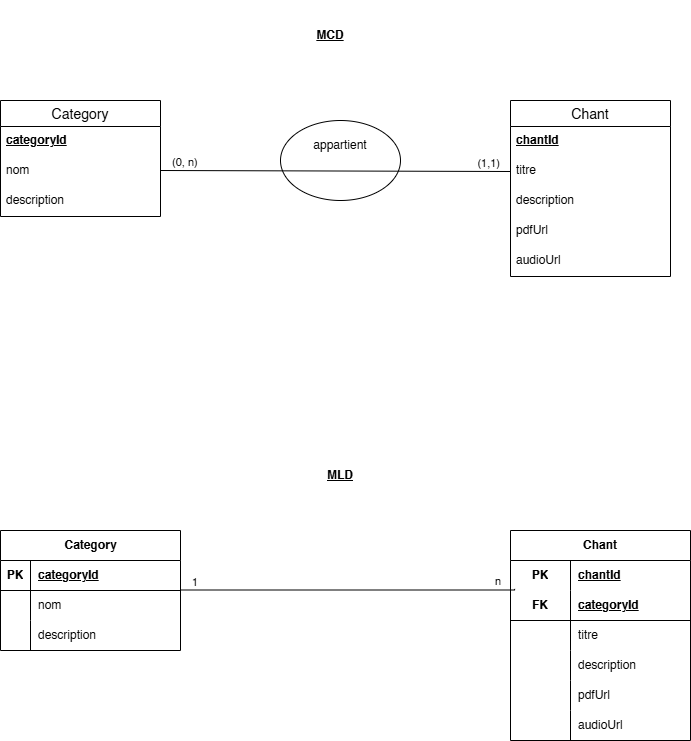

The diagram above was exported from draw.io. Its source (the exported page's mxGraphModel, read from the mxfile embedded in the PNG):
<mxGraphModel dx="1283" dy="634" grid="1" gridSize="10" guides="1" tooltips="1" connect="1" arrows="1" fold="1" page="1" pageScale="1" pageWidth="850" pageHeight="1100" math="0" shadow="0">
  <root>
    <mxCell id="0" />
    <mxCell id="1" parent="0" />
    <mxCell id="TX8BT4swb-A4r704fZSO-21" value="" style="ellipse;whiteSpace=wrap;html=1;" parent="1" vertex="1">
      <mxGeometry x="360" y="170" width="120" height="80" as="geometry" />
    </mxCell>
    <mxCell id="TX8BT4swb-A4r704fZSO-1" value="Category" style="swimlane;fontStyle=0;childLayout=stackLayout;horizontal=1;startSize=26;horizontalStack=0;resizeParent=1;resizeParentMax=0;resizeLast=0;collapsible=1;marginBottom=0;align=center;fontSize=14;" parent="1" vertex="1">
      <mxGeometry x="80" y="150" width="160" height="116" as="geometry" />
    </mxCell>
    <mxCell id="TX8BT4swb-A4r704fZSO-2" value="&lt;u&gt;&lt;b&gt;categoryId&lt;/b&gt;&lt;/u&gt;" style="text;strokeColor=none;fillColor=none;spacingLeft=4;spacingRight=4;overflow=hidden;rotatable=0;points=[[0,0.5],[1,0.5]];portConstraint=eastwest;fontSize=12;whiteSpace=wrap;html=1;" parent="TX8BT4swb-A4r704fZSO-1" vertex="1">
      <mxGeometry y="26" width="160" height="30" as="geometry" />
    </mxCell>
    <mxCell id="TX8BT4swb-A4r704fZSO-3" value="nom" style="text;strokeColor=none;fillColor=none;spacingLeft=4;spacingRight=4;overflow=hidden;rotatable=0;points=[[0,0.5],[1,0.5]];portConstraint=eastwest;fontSize=12;whiteSpace=wrap;html=1;" parent="TX8BT4swb-A4r704fZSO-1" vertex="1">
      <mxGeometry y="56" width="160" height="30" as="geometry" />
    </mxCell>
    <mxCell id="TX8BT4swb-A4r704fZSO-4" value="description" style="text;strokeColor=none;fillColor=none;spacingLeft=4;spacingRight=4;overflow=hidden;rotatable=0;points=[[0,0.5],[1,0.5]];portConstraint=eastwest;fontSize=12;whiteSpace=wrap;html=1;" parent="TX8BT4swb-A4r704fZSO-1" vertex="1">
      <mxGeometry y="86" width="160" height="30" as="geometry" />
    </mxCell>
    <mxCell id="TX8BT4swb-A4r704fZSO-6" value="Chant" style="swimlane;fontStyle=0;childLayout=stackLayout;horizontal=1;startSize=26;horizontalStack=0;resizeParent=1;resizeParentMax=0;resizeLast=0;collapsible=1;marginBottom=0;align=center;fontSize=14;" parent="1" vertex="1">
      <mxGeometry x="590" y="150" width="160" height="176" as="geometry">
        <mxRectangle x="590" y="150" width="80" height="30" as="alternateBounds" />
      </mxGeometry>
    </mxCell>
    <mxCell id="TX8BT4swb-A4r704fZSO-7" value="&lt;u&gt;&lt;b&gt;chantId&lt;/b&gt;&lt;/u&gt;" style="text;strokeColor=none;fillColor=none;spacingLeft=4;spacingRight=4;overflow=hidden;rotatable=0;points=[[0,0.5],[1,0.5]];portConstraint=eastwest;fontSize=12;whiteSpace=wrap;html=1;" parent="TX8BT4swb-A4r704fZSO-6" vertex="1">
      <mxGeometry y="26" width="160" height="30" as="geometry" />
    </mxCell>
    <mxCell id="TX8BT4swb-A4r704fZSO-8" value="titre" style="text;strokeColor=none;fillColor=none;spacingLeft=4;spacingRight=4;overflow=hidden;rotatable=0;points=[[0,0.5],[1,0.5]];portConstraint=eastwest;fontSize=12;whiteSpace=wrap;html=1;" parent="TX8BT4swb-A4r704fZSO-6" vertex="1">
      <mxGeometry y="56" width="160" height="30" as="geometry" />
    </mxCell>
    <mxCell id="TX8BT4swb-A4r704fZSO-9" value="description&amp;nbsp;" style="text;strokeColor=none;fillColor=none;spacingLeft=4;spacingRight=4;overflow=hidden;rotatable=0;points=[[0,0.5],[1,0.5]];portConstraint=eastwest;fontSize=12;whiteSpace=wrap;html=1;" parent="TX8BT4swb-A4r704fZSO-6" vertex="1">
      <mxGeometry y="86" width="160" height="30" as="geometry" />
    </mxCell>
    <mxCell id="TX8BT4swb-A4r704fZSO-11" value="pdfUrl" style="text;strokeColor=none;fillColor=none;spacingLeft=4;spacingRight=4;overflow=hidden;rotatable=0;points=[[0,0.5],[1,0.5]];portConstraint=eastwest;fontSize=12;whiteSpace=wrap;html=1;" parent="TX8BT4swb-A4r704fZSO-6" vertex="1">
      <mxGeometry y="116" width="160" height="30" as="geometry" />
    </mxCell>
    <mxCell id="TX8BT4swb-A4r704fZSO-12" value="audioUrl" style="text;strokeColor=none;fillColor=none;spacingLeft=4;spacingRight=4;overflow=hidden;rotatable=0;points=[[0,0.5],[1,0.5]];portConstraint=eastwest;fontSize=12;whiteSpace=wrap;html=1;" parent="TX8BT4swb-A4r704fZSO-6" vertex="1">
      <mxGeometry y="146" width="160" height="30" as="geometry" />
    </mxCell>
    <mxCell id="TX8BT4swb-A4r704fZSO-14" value="" style="endArrow=none;html=1;edgeStyle=orthogonalEdgeStyle;rounded=0;entryX=0;entryY=0.5;entryDx=0;entryDy=0;" parent="1" target="TX8BT4swb-A4r704fZSO-8" edge="1">
      <mxGeometry relative="1" as="geometry">
        <mxPoint x="240" y="220" as="sourcePoint" />
        <mxPoint x="400" y="220" as="targetPoint" />
      </mxGeometry>
    </mxCell>
    <mxCell id="TX8BT4swb-A4r704fZSO-15" value="(0, n)" style="edgeLabel;resizable=0;html=1;align=left;verticalAlign=bottom;" parent="TX8BT4swb-A4r704fZSO-14" connectable="0" vertex="1">
      <mxGeometry x="-1" relative="1" as="geometry">
        <mxPoint x="10" as="offset" />
      </mxGeometry>
    </mxCell>
    <mxCell id="TX8BT4swb-A4r704fZSO-16" value="(1,1)" style="edgeLabel;resizable=0;html=1;align=right;verticalAlign=bottom;" parent="TX8BT4swb-A4r704fZSO-14" connectable="0" vertex="1">
      <mxGeometry x="1" relative="1" as="geometry">
        <mxPoint x="-10" as="offset" />
      </mxGeometry>
    </mxCell>
    <mxCell id="TX8BT4swb-A4r704fZSO-22" value="appartient" style="text;html=1;align=center;verticalAlign=middle;whiteSpace=wrap;rounded=0;" parent="1" vertex="1">
      <mxGeometry x="390" y="180" width="60" height="30" as="geometry" />
    </mxCell>
    <mxCell id="TX8BT4swb-A4r704fZSO-23" value="&lt;u&gt;&lt;b&gt;MCD&lt;/b&gt;&lt;/u&gt;" style="text;html=1;align=center;verticalAlign=middle;whiteSpace=wrap;rounded=0;" parent="1" vertex="1">
      <mxGeometry x="380" y="50" width="60" height="70" as="geometry" />
    </mxCell>
    <mxCell id="TX8BT4swb-A4r704fZSO-24" value="&lt;u&gt;&lt;b&gt;MLD&lt;/b&gt;&lt;/u&gt;" style="text;html=1;align=center;verticalAlign=middle;whiteSpace=wrap;rounded=0;" parent="1" vertex="1">
      <mxGeometry x="390" y="490" width="60" height="70" as="geometry" />
    </mxCell>
    <mxCell id="TX8BT4swb-A4r704fZSO-25" value="Category" style="shape=table;startSize=30;container=1;collapsible=1;childLayout=tableLayout;fixedRows=1;rowLines=0;fontStyle=1;align=center;resizeLast=1;html=1;" parent="1" vertex="1">
      <mxGeometry x="80" y="580" width="180" height="120" as="geometry" />
    </mxCell>
    <mxCell id="TX8BT4swb-A4r704fZSO-26" value="" style="shape=tableRow;horizontal=0;startSize=0;swimlaneHead=0;swimlaneBody=0;fillColor=none;collapsible=0;dropTarget=0;points=[[0,0.5],[1,0.5]];portConstraint=eastwest;top=0;left=0;right=0;bottom=1;" parent="TX8BT4swb-A4r704fZSO-25" vertex="1">
      <mxGeometry y="30" width="180" height="30" as="geometry" />
    </mxCell>
    <mxCell id="TX8BT4swb-A4r704fZSO-27" value="PK" style="shape=partialRectangle;connectable=0;fillColor=none;top=0;left=0;bottom=0;right=0;fontStyle=1;overflow=hidden;whiteSpace=wrap;html=1;" parent="TX8BT4swb-A4r704fZSO-26" vertex="1">
      <mxGeometry width="30" height="30" as="geometry">
        <mxRectangle width="30" height="30" as="alternateBounds" />
      </mxGeometry>
    </mxCell>
    <mxCell id="TX8BT4swb-A4r704fZSO-28" value="categoryId" style="shape=partialRectangle;connectable=0;fillColor=none;top=0;left=0;bottom=0;right=0;align=left;spacingLeft=6;fontStyle=5;overflow=hidden;whiteSpace=wrap;html=1;" parent="TX8BT4swb-A4r704fZSO-26" vertex="1">
      <mxGeometry x="30" width="150" height="30" as="geometry">
        <mxRectangle width="150" height="30" as="alternateBounds" />
      </mxGeometry>
    </mxCell>
    <mxCell id="TX8BT4swb-A4r704fZSO-29" value="" style="shape=tableRow;horizontal=0;startSize=0;swimlaneHead=0;swimlaneBody=0;fillColor=none;collapsible=0;dropTarget=0;points=[[0,0.5],[1,0.5]];portConstraint=eastwest;top=0;left=0;right=0;bottom=0;" parent="TX8BT4swb-A4r704fZSO-25" vertex="1">
      <mxGeometry y="60" width="180" height="30" as="geometry" />
    </mxCell>
    <mxCell id="TX8BT4swb-A4r704fZSO-30" value="" style="shape=partialRectangle;connectable=0;fillColor=none;top=0;left=0;bottom=0;right=0;editable=1;overflow=hidden;whiteSpace=wrap;html=1;" parent="TX8BT4swb-A4r704fZSO-29" vertex="1">
      <mxGeometry width="30" height="30" as="geometry">
        <mxRectangle width="30" height="30" as="alternateBounds" />
      </mxGeometry>
    </mxCell>
    <mxCell id="TX8BT4swb-A4r704fZSO-31" value="nom" style="shape=partialRectangle;connectable=0;fillColor=none;top=0;left=0;bottom=0;right=0;align=left;spacingLeft=6;overflow=hidden;whiteSpace=wrap;html=1;" parent="TX8BT4swb-A4r704fZSO-29" vertex="1">
      <mxGeometry x="30" width="150" height="30" as="geometry">
        <mxRectangle width="150" height="30" as="alternateBounds" />
      </mxGeometry>
    </mxCell>
    <mxCell id="TX8BT4swb-A4r704fZSO-32" value="" style="shape=tableRow;horizontal=0;startSize=0;swimlaneHead=0;swimlaneBody=0;fillColor=none;collapsible=0;dropTarget=0;points=[[0,0.5],[1,0.5]];portConstraint=eastwest;top=0;left=0;right=0;bottom=0;" parent="TX8BT4swb-A4r704fZSO-25" vertex="1">
      <mxGeometry y="90" width="180" height="30" as="geometry" />
    </mxCell>
    <mxCell id="TX8BT4swb-A4r704fZSO-33" value="" style="shape=partialRectangle;connectable=0;fillColor=none;top=0;left=0;bottom=0;right=0;editable=1;overflow=hidden;whiteSpace=wrap;html=1;" parent="TX8BT4swb-A4r704fZSO-32" vertex="1">
      <mxGeometry width="30" height="30" as="geometry">
        <mxRectangle width="30" height="30" as="alternateBounds" />
      </mxGeometry>
    </mxCell>
    <mxCell id="TX8BT4swb-A4r704fZSO-34" value="description" style="shape=partialRectangle;connectable=0;fillColor=none;top=0;left=0;bottom=0;right=0;align=left;spacingLeft=6;overflow=hidden;whiteSpace=wrap;html=1;" parent="TX8BT4swb-A4r704fZSO-32" vertex="1">
      <mxGeometry x="30" width="150" height="30" as="geometry">
        <mxRectangle width="150" height="30" as="alternateBounds" />
      </mxGeometry>
    </mxCell>
    <mxCell id="TX8BT4swb-A4r704fZSO-76" value="Chant" style="shape=table;startSize=30;container=1;collapsible=1;childLayout=tableLayout;fixedRows=1;rowLines=0;fontStyle=1;align=center;resizeLast=1;html=1;whiteSpace=wrap;" parent="1" vertex="1">
      <mxGeometry x="590" y="580" width="180" height="210" as="geometry" />
    </mxCell>
    <mxCell id="TX8BT4swb-A4r704fZSO-77" value="" style="shape=tableRow;horizontal=0;startSize=0;swimlaneHead=0;swimlaneBody=0;fillColor=none;collapsible=0;dropTarget=0;points=[[0,0.5],[1,0.5]];portConstraint=eastwest;top=0;left=0;right=0;bottom=0;html=1;" parent="TX8BT4swb-A4r704fZSO-76" vertex="1">
      <mxGeometry y="30" width="180" height="30" as="geometry" />
    </mxCell>
    <mxCell id="TX8BT4swb-A4r704fZSO-78" value="PK" style="shape=partialRectangle;connectable=0;fillColor=none;top=0;left=0;bottom=0;right=0;fontStyle=1;overflow=hidden;html=1;whiteSpace=wrap;" parent="TX8BT4swb-A4r704fZSO-77" vertex="1">
      <mxGeometry width="60" height="30" as="geometry">
        <mxRectangle width="60" height="30" as="alternateBounds" />
      </mxGeometry>
    </mxCell>
    <mxCell id="TX8BT4swb-A4r704fZSO-79" value="chantId" style="shape=partialRectangle;connectable=0;fillColor=none;top=0;left=0;bottom=0;right=0;align=left;spacingLeft=6;fontStyle=5;overflow=hidden;html=1;whiteSpace=wrap;" parent="TX8BT4swb-A4r704fZSO-77" vertex="1">
      <mxGeometry x="60" width="120" height="30" as="geometry">
        <mxRectangle width="120" height="30" as="alternateBounds" />
      </mxGeometry>
    </mxCell>
    <mxCell id="TX8BT4swb-A4r704fZSO-80" value="" style="shape=tableRow;horizontal=0;startSize=0;swimlaneHead=0;swimlaneBody=0;fillColor=none;collapsible=0;dropTarget=0;points=[[0,0.5],[1,0.5]];portConstraint=eastwest;top=0;left=0;right=0;bottom=1;html=1;" parent="TX8BT4swb-A4r704fZSO-76" vertex="1">
      <mxGeometry y="60" width="180" height="30" as="geometry" />
    </mxCell>
    <mxCell id="TX8BT4swb-A4r704fZSO-81" value="FK" style="shape=partialRectangle;connectable=0;fillColor=none;top=0;left=0;bottom=0;right=0;fontStyle=1;overflow=hidden;html=1;whiteSpace=wrap;" parent="TX8BT4swb-A4r704fZSO-80" vertex="1">
      <mxGeometry width="60" height="30" as="geometry">
        <mxRectangle width="60" height="30" as="alternateBounds" />
      </mxGeometry>
    </mxCell>
    <mxCell id="TX8BT4swb-A4r704fZSO-82" value="categoryId" style="shape=partialRectangle;connectable=0;fillColor=none;top=0;left=0;bottom=0;right=0;align=left;spacingLeft=6;fontStyle=5;overflow=hidden;html=1;whiteSpace=wrap;" parent="TX8BT4swb-A4r704fZSO-80" vertex="1">
      <mxGeometry x="60" width="120" height="30" as="geometry">
        <mxRectangle width="120" height="30" as="alternateBounds" />
      </mxGeometry>
    </mxCell>
    <mxCell id="TX8BT4swb-A4r704fZSO-83" value="" style="shape=tableRow;horizontal=0;startSize=0;swimlaneHead=0;swimlaneBody=0;fillColor=none;collapsible=0;dropTarget=0;points=[[0,0.5],[1,0.5]];portConstraint=eastwest;top=0;left=0;right=0;bottom=0;html=1;" parent="TX8BT4swb-A4r704fZSO-76" vertex="1">
      <mxGeometry y="90" width="180" height="30" as="geometry" />
    </mxCell>
    <mxCell id="TX8BT4swb-A4r704fZSO-84" value="" style="shape=partialRectangle;connectable=0;fillColor=none;top=0;left=0;bottom=0;right=0;editable=1;overflow=hidden;html=1;whiteSpace=wrap;" parent="TX8BT4swb-A4r704fZSO-83" vertex="1">
      <mxGeometry width="60" height="30" as="geometry">
        <mxRectangle width="60" height="30" as="alternateBounds" />
      </mxGeometry>
    </mxCell>
    <mxCell id="TX8BT4swb-A4r704fZSO-85" value="titre" style="shape=partialRectangle;connectable=0;fillColor=none;top=0;left=0;bottom=0;right=0;align=left;spacingLeft=6;overflow=hidden;html=1;whiteSpace=wrap;" parent="TX8BT4swb-A4r704fZSO-83" vertex="1">
      <mxGeometry x="60" width="120" height="30" as="geometry">
        <mxRectangle width="120" height="30" as="alternateBounds" />
      </mxGeometry>
    </mxCell>
    <mxCell id="TX8BT4swb-A4r704fZSO-86" value="" style="shape=tableRow;horizontal=0;startSize=0;swimlaneHead=0;swimlaneBody=0;fillColor=none;collapsible=0;dropTarget=0;points=[[0,0.5],[1,0.5]];portConstraint=eastwest;top=0;left=0;right=0;bottom=0;html=1;" parent="TX8BT4swb-A4r704fZSO-76" vertex="1">
      <mxGeometry y="120" width="180" height="30" as="geometry" />
    </mxCell>
    <mxCell id="TX8BT4swb-A4r704fZSO-87" value="" style="shape=partialRectangle;connectable=0;fillColor=none;top=0;left=0;bottom=0;right=0;editable=1;overflow=hidden;html=1;whiteSpace=wrap;" parent="TX8BT4swb-A4r704fZSO-86" vertex="1">
      <mxGeometry width="60" height="30" as="geometry">
        <mxRectangle width="60" height="30" as="alternateBounds" />
      </mxGeometry>
    </mxCell>
    <mxCell id="TX8BT4swb-A4r704fZSO-88" value="description" style="shape=partialRectangle;connectable=0;fillColor=none;top=0;left=0;bottom=0;right=0;align=left;spacingLeft=6;overflow=hidden;html=1;whiteSpace=wrap;" parent="TX8BT4swb-A4r704fZSO-86" vertex="1">
      <mxGeometry x="60" width="120" height="30" as="geometry">
        <mxRectangle width="120" height="30" as="alternateBounds" />
      </mxGeometry>
    </mxCell>
    <mxCell id="TX8BT4swb-A4r704fZSO-102" value="" style="shape=tableRow;horizontal=0;startSize=0;swimlaneHead=0;swimlaneBody=0;fillColor=none;collapsible=0;dropTarget=0;points=[[0,0.5],[1,0.5]];portConstraint=eastwest;top=0;left=0;right=0;bottom=0;html=1;" parent="TX8BT4swb-A4r704fZSO-76" vertex="1">
      <mxGeometry y="150" width="180" height="30" as="geometry" />
    </mxCell>
    <mxCell id="TX8BT4swb-A4r704fZSO-103" value="" style="shape=partialRectangle;connectable=0;fillColor=none;top=0;left=0;bottom=0;right=0;editable=1;overflow=hidden;html=1;whiteSpace=wrap;" parent="TX8BT4swb-A4r704fZSO-102" vertex="1">
      <mxGeometry width="60" height="30" as="geometry">
        <mxRectangle width="60" height="30" as="alternateBounds" />
      </mxGeometry>
    </mxCell>
    <mxCell id="TX8BT4swb-A4r704fZSO-104" value="pdfUrl" style="shape=partialRectangle;connectable=0;fillColor=none;top=0;left=0;bottom=0;right=0;align=left;spacingLeft=6;overflow=hidden;html=1;whiteSpace=wrap;" parent="TX8BT4swb-A4r704fZSO-102" vertex="1">
      <mxGeometry x="60" width="120" height="30" as="geometry">
        <mxRectangle width="120" height="30" as="alternateBounds" />
      </mxGeometry>
    </mxCell>
    <mxCell id="TX8BT4swb-A4r704fZSO-105" value="" style="shape=tableRow;horizontal=0;startSize=0;swimlaneHead=0;swimlaneBody=0;fillColor=none;collapsible=0;dropTarget=0;points=[[0,0.5],[1,0.5]];portConstraint=eastwest;top=0;left=0;right=0;bottom=0;html=1;" parent="TX8BT4swb-A4r704fZSO-76" vertex="1">
      <mxGeometry y="180" width="180" height="30" as="geometry" />
    </mxCell>
    <mxCell id="TX8BT4swb-A4r704fZSO-106" value="" style="shape=partialRectangle;connectable=0;fillColor=none;top=0;left=0;bottom=0;right=0;editable=1;overflow=hidden;html=1;whiteSpace=wrap;" parent="TX8BT4swb-A4r704fZSO-105" vertex="1">
      <mxGeometry width="60" height="30" as="geometry">
        <mxRectangle width="60" height="30" as="alternateBounds" />
      </mxGeometry>
    </mxCell>
    <mxCell id="TX8BT4swb-A4r704fZSO-107" value="audioUrl" style="shape=partialRectangle;connectable=0;fillColor=none;top=0;left=0;bottom=0;right=0;align=left;spacingLeft=6;overflow=hidden;html=1;whiteSpace=wrap;" parent="TX8BT4swb-A4r704fZSO-105" vertex="1">
      <mxGeometry x="60" width="120" height="30" as="geometry">
        <mxRectangle width="120" height="30" as="alternateBounds" />
      </mxGeometry>
    </mxCell>
    <mxCell id="TX8BT4swb-A4r704fZSO-111" value="" style="endArrow=none;html=1;edgeStyle=orthogonalEdgeStyle;rounded=0;entryX=0.023;entryY=-0.053;entryDx=0;entryDy=0;entryPerimeter=0;" parent="1" target="TX8BT4swb-A4r704fZSO-80" edge="1">
      <mxGeometry relative="1" as="geometry">
        <mxPoint x="260" y="639.5" as="sourcePoint" />
        <mxPoint x="420" y="639.5" as="targetPoint" />
        <Array as="points">
          <mxPoint x="594" y="640" />
        </Array>
      </mxGeometry>
    </mxCell>
    <mxCell id="TX8BT4swb-A4r704fZSO-112" value="1" style="edgeLabel;resizable=0;html=1;align=left;verticalAlign=bottom;" parent="TX8BT4swb-A4r704fZSO-111" connectable="0" vertex="1">
      <mxGeometry x="-1" relative="1" as="geometry">
        <mxPoint x="10" as="offset" />
      </mxGeometry>
    </mxCell>
    <mxCell id="TX8BT4swb-A4r704fZSO-113" value="n" style="edgeLabel;resizable=0;html=1;align=right;verticalAlign=bottom;" parent="TX8BT4swb-A4r704fZSO-111" connectable="0" vertex="1">
      <mxGeometry x="1" relative="1" as="geometry">
        <mxPoint x="-13" as="offset" />
      </mxGeometry>
    </mxCell>
  </root>
</mxGraphModel>